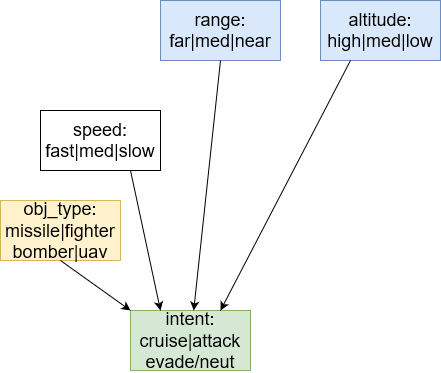

The diagram above was exported from draw.io. Its source (the exported page's mxGraphModel, read from the mxfile embedded in the PNG):
<mxGraphModel dx="-441" dy="900" grid="1" gridSize="10" guides="1" tooltips="1" connect="1" arrows="1" fold="1" page="1" pageScale="1" pageWidth="850" pageHeight="1100" math="0" shadow="0">
  <root>
    <mxCell id="0" />
    <mxCell id="1" parent="0" />
    <mxCell id="za1cOexKUqwbZdE7M8A7-1" value="&lt;div style=&quot;font-size: 18px;&quot;&gt;&lt;font style=&quot;font-size: 18px;&quot;&gt;range:&lt;/font&gt;&lt;/div&gt;&lt;div style=&quot;font-size: 18px;&quot;&gt;&lt;font style=&quot;font-size: 18px;&quot;&gt;far|med|near&lt;br&gt;&lt;/font&gt;&lt;/div&gt;" style="rounded=0;whiteSpace=wrap;html=1;fillColor=#dae8fc;strokeColor=#6c8ebf;" vertex="1" parent="1">
      <mxGeometry x="1880" y="40" width="120" height="60" as="geometry" />
    </mxCell>
    <mxCell id="za1cOexKUqwbZdE7M8A7-2" value="&lt;div style=&quot;font-size: 18px;&quot;&gt;&lt;font style=&quot;font-size: 18px;&quot;&gt;altitude:&lt;/font&gt;&lt;/div&gt;&lt;div style=&quot;font-size: 18px;&quot;&gt;&lt;font style=&quot;font-size: 18px;&quot;&gt;high|med|low&lt;br&gt;&lt;/font&gt;&lt;/div&gt;" style="rounded=0;whiteSpace=wrap;html=1;fillColor=#dae8fc;strokeColor=#6c8ebf;" vertex="1" parent="1">
      <mxGeometry x="2040" y="40" width="120" height="60" as="geometry" />
    </mxCell>
    <mxCell id="za1cOexKUqwbZdE7M8A7-3" value="&lt;div style=&quot;font-size: 18px;&quot;&gt;&lt;font style=&quot;font-size: 18px;&quot;&gt;speed:&lt;/font&gt;&lt;/div&gt;&lt;div style=&quot;font-size: 18px;&quot;&gt;&lt;font style=&quot;font-size: 18px;&quot;&gt;fast|med|slow&lt;br&gt;&lt;/font&gt;&lt;/div&gt;" style="rounded=0;whiteSpace=wrap;html=1;" vertex="1" parent="1">
      <mxGeometry x="1760" y="150" width="120" height="60" as="geometry" />
    </mxCell>
    <mxCell id="za1cOexKUqwbZdE7M8A7-4" value="&lt;div style=&quot;font-size: 18px;&quot;&gt;&lt;font style=&quot;font-size: 18px;&quot;&gt;obj_type:&lt;/font&gt;&lt;/div&gt;&lt;div style=&quot;font-size: 18px;&quot;&gt;&lt;font style=&quot;font-size: 18px;&quot;&gt;missile|fighter&lt;/font&gt;&lt;/div&gt;&lt;div style=&quot;font-size: 18px;&quot;&gt;&lt;font style=&quot;font-size: 18px;&quot;&gt;bomber|uav&lt;/font&gt;&lt;/div&gt;" style="rounded=0;whiteSpace=wrap;html=1;fillColor=#fff2cc;strokeColor=#d6b656;" vertex="1" parent="1">
      <mxGeometry x="1720" y="240" width="120" height="60" as="geometry" />
    </mxCell>
    <mxCell id="za1cOexKUqwbZdE7M8A7-5" value="&lt;div style=&quot;font-size: 18px;&quot;&gt;&lt;font style=&quot;font-size: 18px;&quot;&gt;intent:&lt;/font&gt;&lt;/div&gt;&lt;div style=&quot;font-size: 18px;&quot;&gt;&lt;font style=&quot;font-size: 18px;&quot;&gt;cruise|attack&lt;/font&gt;&lt;/div&gt;&lt;div style=&quot;font-size: 18px;&quot;&gt;&lt;font style=&quot;font-size: 18px;&quot;&gt;evade/neut&lt;br&gt;&lt;/font&gt;&lt;/div&gt;" style="rounded=0;whiteSpace=wrap;html=1;fillColor=#d5e8d4;strokeColor=#82b366;" vertex="1" parent="1">
      <mxGeometry x="1850" y="350" width="120" height="60" as="geometry" />
    </mxCell>
    <mxCell id="za1cOexKUqwbZdE7M8A7-6" value="" style="endArrow=classic;html=1;rounded=0;exitX=0.5;exitY=1;exitDx=0;exitDy=0;entryX=0;entryY=0;entryDx=0;entryDy=0;" edge="1" parent="1" source="za1cOexKUqwbZdE7M8A7-4" target="za1cOexKUqwbZdE7M8A7-5">
      <mxGeometry width="50" height="50" relative="1" as="geometry">
        <mxPoint x="1460" y="110" as="sourcePoint" />
        <mxPoint x="1530" y="240" as="targetPoint" />
      </mxGeometry>
    </mxCell>
    <mxCell id="za1cOexKUqwbZdE7M8A7-7" value="" style="endArrow=classic;html=1;rounded=0;exitX=0.75;exitY=1;exitDx=0;exitDy=0;entryX=0.25;entryY=0;entryDx=0;entryDy=0;" edge="1" parent="1" source="za1cOexKUqwbZdE7M8A7-3" target="za1cOexKUqwbZdE7M8A7-5">
      <mxGeometry width="50" height="50" relative="1" as="geometry">
        <mxPoint x="1560" y="200" as="sourcePoint" />
        <mxPoint x="1610" y="150" as="targetPoint" />
      </mxGeometry>
    </mxCell>
    <mxCell id="za1cOexKUqwbZdE7M8A7-8" value="" style="endArrow=classic;html=1;rounded=0;exitX=0.5;exitY=1;exitDx=0;exitDy=0;" edge="1" parent="1" source="za1cOexKUqwbZdE7M8A7-1" target="za1cOexKUqwbZdE7M8A7-5">
      <mxGeometry width="50" height="50" relative="1" as="geometry">
        <mxPoint x="1630" y="-40" as="sourcePoint" />
        <mxPoint x="1680" y="-90" as="targetPoint" />
      </mxGeometry>
    </mxCell>
    <mxCell id="za1cOexKUqwbZdE7M8A7-9" value="" style="endArrow=classic;html=1;rounded=0;exitX=0.25;exitY=1;exitDx=0;exitDy=0;entryX=0.75;entryY=0;entryDx=0;entryDy=0;" edge="1" parent="1" source="za1cOexKUqwbZdE7M8A7-2" target="za1cOexKUqwbZdE7M8A7-5">
      <mxGeometry width="50" height="50" relative="1" as="geometry">
        <mxPoint x="1700" y="-40" as="sourcePoint" />
        <mxPoint x="1750" y="-90" as="targetPoint" />
      </mxGeometry>
    </mxCell>
  </root>
</mxGraphModel>